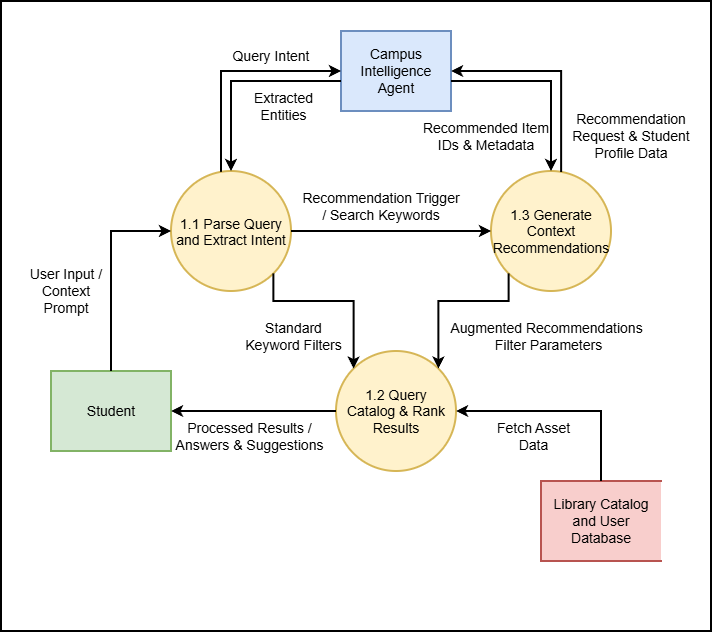

The diagram above was exported from draw.io. Its source (the exported page's mxGraphModel, read from the mxfile embedded in the PNG):
<mxGraphModel dx="1076" dy="695" grid="1" gridSize="10" guides="1" tooltips="1" connect="1" arrows="1" fold="1" page="1" pageScale="1" pageWidth="850" pageHeight="1100" math="0" shadow="0">
  <root>
    <mxCell id="0" />
    <mxCell id="1" parent="0" />
    <mxCell id="HqJNQ06qVCglrIbkt3sD-28" parent="1" style="rounded=0;whiteSpace=wrap;html=1;strokeWidth=2;" value="" vertex="1">
      <mxGeometry height="630" width="710" x="30" y="250" as="geometry" />
    </mxCell>
    <mxCell id="HqJNQ06qVCglrIbkt3sD-1" parent="1" style="rounded=0;whiteSpace=wrap;html=1;fillColor=#d5e8d4;strokeColor=#82b366;fontSize=14;strokeWidth=2;" value="Student" vertex="1">
      <mxGeometry height="80" width="120" x="80" y="620" as="geometry" />
    </mxCell>
    <mxCell id="HqJNQ06qVCglrIbkt3sD-2" parent="1" style="rounded=0;whiteSpace=wrap;html=1;fillColor=#dae8fc;strokeColor=#6c8ebf;fontSize=14;strokeWidth=2;" value="Campus Intelligence Agent" vertex="1">
      <mxGeometry height="80" width="110" x="370" y="280" as="geometry" />
    </mxCell>
    <mxCell id="HqJNQ06qVCglrIbkt3sD-4" parent="1" style="ellipse;whiteSpace=wrap;html=1;shapeInside=1;aspect=fixed;fillColor=#fff2cc;strokeColor=#d6b656;fontSize=14;strokeWidth=2;" value="1.1 Parse Query and Extract Intent" vertex="1">
      <mxGeometry height="120" width="120" x="200" y="420" as="geometry" />
    </mxCell>
    <mxCell id="HqJNQ06qVCglrIbkt3sD-5" parent="1" style="ellipse;whiteSpace=wrap;html=1;shapeInside=1;aspect=fixed;fillColor=#fff2cc;strokeColor=#d6b656;fontSize=14;strokeWidth=2;" value="1.2 Query Catalog &amp;amp; Rank Results" vertex="1">
      <mxGeometry height="120" width="120" x="365" y="600" as="geometry" />
    </mxCell>
    <mxCell id="HqJNQ06qVCglrIbkt3sD-6" parent="1" style="ellipse;whiteSpace=wrap;html=1;shapeInside=1;aspect=fixed;fillColor=#fff2cc;strokeColor=#d6b656;fontSize=14;strokeWidth=2;" value="1.3 Generate Context Recommendations" vertex="1">
      <mxGeometry height="120" width="120" x="520" y="420" as="geometry" />
    </mxCell>
    <mxCell id="HqJNQ06qVCglrIbkt3sD-7" parent="1" style="html=1;dashed=0;whiteSpace=wrap;shape=partialRectangle;right=0;fillColor=#f8cecc;strokeColor=#b85450;fontSize=14;strokeWidth=2;" value="Library Catalog and User Database" vertex="1">
      <mxGeometry height="80" width="120" x="570" y="730" as="geometry" />
    </mxCell>
    <mxCell id="HqJNQ06qVCglrIbkt3sD-8" edge="1" parent="1" source="HqJNQ06qVCglrIbkt3sD-1" style="endArrow=classic;html=1;rounded=0;exitX=0.5;exitY=0;exitDx=0;exitDy=0;entryX=0;entryY=0.5;entryDx=0;entryDy=0;fontSize=14;strokeWidth=2;" target="HqJNQ06qVCglrIbkt3sD-4" value="">
      <mxGeometry height="50" relative="1" width="50" as="geometry">
        <Array as="points">
          <mxPoint x="140" y="480" />
        </Array>
        <mxPoint x="480" y="590" as="sourcePoint" />
        <mxPoint x="530" y="540" as="targetPoint" />
      </mxGeometry>
    </mxCell>
    <mxCell id="HqJNQ06qVCglrIbkt3sD-9" edge="1" parent="1" source="HqJNQ06qVCglrIbkt3sD-5" style="endArrow=classic;html=1;rounded=0;exitX=0;exitY=0.5;exitDx=0;exitDy=0;entryX=1;entryY=0.5;entryDx=0;entryDy=0;fontSize=14;strokeWidth=2;" target="HqJNQ06qVCglrIbkt3sD-1" value="">
      <mxGeometry height="50" relative="1" width="50" as="geometry">
        <mxPoint x="480" y="590" as="sourcePoint" />
        <mxPoint x="530" y="540" as="targetPoint" />
      </mxGeometry>
    </mxCell>
    <mxCell id="HqJNQ06qVCglrIbkt3sD-10" edge="1" parent="1" source="HqJNQ06qVCglrIbkt3sD-4" style="endArrow=classic;html=1;rounded=0;exitX=1;exitY=1;exitDx=0;exitDy=0;entryX=0;entryY=0;entryDx=0;entryDy=0;fontSize=14;strokeWidth=2;" target="HqJNQ06qVCglrIbkt3sD-5" value="">
      <mxGeometry height="50" relative="1" width="50" as="geometry">
        <Array as="points">
          <mxPoint x="302.43" y="550" />
          <mxPoint x="382.57" y="550" />
        </Array>
        <mxPoint x="480" y="590" as="sourcePoint" />
        <mxPoint x="530" y="540" as="targetPoint" />
      </mxGeometry>
    </mxCell>
    <mxCell id="HqJNQ06qVCglrIbkt3sD-11" edge="1" parent="1" source="HqJNQ06qVCglrIbkt3sD-5" style="endArrow=none;html=1;rounded=0;entryX=0;entryY=1;entryDx=0;entryDy=0;exitX=1;exitY=0;exitDx=0;exitDy=0;startArrow=classic;startFill=1;endFill=0;fontSize=14;strokeWidth=2;" target="HqJNQ06qVCglrIbkt3sD-6" value="">
      <mxGeometry height="50" relative="1" width="50" as="geometry">
        <Array as="points">
          <mxPoint x="467.43" y="550" />
          <mxPoint x="537.57" y="550" />
        </Array>
        <mxPoint x="480" y="590" as="sourcePoint" />
        <mxPoint x="530" y="540" as="targetPoint" />
      </mxGeometry>
    </mxCell>
    <mxCell id="HqJNQ06qVCglrIbkt3sD-12" edge="1" parent="1" source="HqJNQ06qVCglrIbkt3sD-7" style="endArrow=classic;html=1;rounded=0;exitX=0.5;exitY=0;exitDx=0;exitDy=0;entryX=1;entryY=0.5;entryDx=0;entryDy=0;fontSize=14;strokeWidth=2;" target="HqJNQ06qVCglrIbkt3sD-5" value="">
      <mxGeometry height="50" relative="1" width="50" as="geometry">
        <Array as="points">
          <mxPoint x="630" y="660" />
        </Array>
        <mxPoint x="480" y="590" as="sourcePoint" />
        <mxPoint x="530" y="540" as="targetPoint" />
      </mxGeometry>
    </mxCell>
    <mxCell id="HqJNQ06qVCglrIbkt3sD-13" edge="1" parent="1" source="HqJNQ06qVCglrIbkt3sD-4" style="endArrow=classic;html=1;rounded=0;exitX=1;exitY=0.5;exitDx=0;exitDy=0;entryX=0;entryY=0.5;entryDx=0;entryDy=0;fontSize=14;strokeWidth=2;" target="HqJNQ06qVCglrIbkt3sD-6" value="">
      <mxGeometry height="50" relative="1" width="50" as="geometry">
        <mxPoint x="390" y="650" as="sourcePoint" />
        <mxPoint x="440" y="600" as="targetPoint" />
      </mxGeometry>
    </mxCell>
    <mxCell id="HqJNQ06qVCglrIbkt3sD-14" edge="1" parent="1" source="HqJNQ06qVCglrIbkt3sD-4" style="endArrow=classic;html=1;rounded=0;entryX=0;entryY=0.5;entryDx=0;entryDy=0;exitX=0.417;exitY=0.007;exitDx=0;exitDy=0;exitPerimeter=0;fontSize=14;strokeWidth=2;" target="HqJNQ06qVCglrIbkt3sD-2" value="">
      <mxGeometry height="50" relative="1" width="50" as="geometry">
        <Array as="points">
          <mxPoint x="250" y="320" />
        </Array>
        <mxPoint x="250" y="420" as="sourcePoint" />
        <mxPoint x="360.0000000000001" y="320" as="targetPoint" />
      </mxGeometry>
    </mxCell>
    <mxCell id="HqJNQ06qVCglrIbkt3sD-15" edge="1" parent="1" source="HqJNQ06qVCglrIbkt3sD-4" style="endArrow=none;html=1;rounded=0;exitX=0.5;exitY=0;exitDx=0;exitDy=0;startArrow=classic;startFill=1;endFill=0;fontSize=14;strokeWidth=2;" value="">
      <mxGeometry height="50" relative="1" width="50" as="geometry">
        <Array as="points">
          <mxPoint x="260" y="330" />
        </Array>
        <mxPoint x="260" y="430" as="sourcePoint" />
        <mxPoint x="370" y="330" as="targetPoint" />
      </mxGeometry>
    </mxCell>
    <mxCell id="HqJNQ06qVCglrIbkt3sD-16" edge="1" parent="1" source="HqJNQ06qVCglrIbkt3sD-6" style="endArrow=classic;html=1;rounded=0;exitX=0.584;exitY=0.008;exitDx=0;exitDy=0;entryX=1;entryY=0.5;entryDx=0;entryDy=0;exitPerimeter=0;fontSize=14;strokeWidth=2;" target="HqJNQ06qVCglrIbkt3sD-2" value="">
      <mxGeometry height="50" relative="1" width="50" as="geometry">
        <Array as="points">
          <mxPoint x="590.08" y="320" />
        </Array>
        <mxPoint x="570" y="420" as="sourcePoint" />
        <mxPoint x="490" y="320" as="targetPoint" />
      </mxGeometry>
    </mxCell>
    <mxCell id="HqJNQ06qVCglrIbkt3sD-17" edge="1" parent="1" source="HqJNQ06qVCglrIbkt3sD-6" style="endArrow=none;html=1;rounded=0;exitX=0.5;exitY=0;exitDx=0;exitDy=0;entryX=1;entryY=0.5;entryDx=0;entryDy=0;startArrow=classic;startFill=1;endFill=0;fontSize=14;strokeWidth=2;" value="">
      <mxGeometry height="50" relative="1" width="50" as="geometry">
        <Array as="points">
          <mxPoint x="580" y="330" />
        </Array>
        <mxPoint x="560" y="430" as="sourcePoint" />
        <mxPoint x="480" y="330" as="targetPoint" />
      </mxGeometry>
    </mxCell>
    <mxCell id="HqJNQ06qVCglrIbkt3sD-18" parent="1" style="text;html=1;whiteSpace=wrap;strokeColor=none;fillColor=none;align=center;verticalAlign=middle;rounded=0;fontSize=14;strokeWidth=2;" value="Query Intent" vertex="1">
      <mxGeometry height="30" width="80" x="260" y="290" as="geometry" />
    </mxCell>
    <mxCell id="HqJNQ06qVCglrIbkt3sD-19" parent="1" style="text;html=1;whiteSpace=wrap;strokeColor=none;fillColor=none;align=center;verticalAlign=middle;rounded=0;fontSize=14;strokeWidth=2;" value="Extracted Entities" vertex="1">
      <mxGeometry height="30" width="105" x="260" y="340" as="geometry" />
    </mxCell>
    <mxCell id="HqJNQ06qVCglrIbkt3sD-20" parent="1" style="text;html=1;whiteSpace=wrap;strokeColor=none;fillColor=none;align=center;verticalAlign=middle;rounded=0;fontSize=14;strokeWidth=2;" value="User Input / Context Prompt" vertex="1">
      <mxGeometry height="30" width="90" x="50" y="525" as="geometry" />
    </mxCell>
    <mxCell id="HqJNQ06qVCglrIbkt3sD-21" parent="1" style="text;html=1;whiteSpace=wrap;strokeColor=none;fillColor=none;align=center;verticalAlign=middle;rounded=0;fontSize=14;strokeWidth=2;" value="Processed Results / Answers &amp;amp; Suggestions" vertex="1">
      <mxGeometry height="30" width="173" x="192" y="670" as="geometry" />
    </mxCell>
    <mxCell id="HqJNQ06qVCglrIbkt3sD-22" parent="1" style="text;html=1;whiteSpace=wrap;strokeColor=none;fillColor=none;align=center;verticalAlign=middle;rounded=0;fontSize=14;strokeWidth=2;" value="Standard Keyword Filters" vertex="1">
      <mxGeometry height="30" width="105" x="270" y="570" as="geometry" />
    </mxCell>
    <mxCell id="HqJNQ06qVCglrIbkt3sD-23" parent="1" style="text;html=1;whiteSpace=wrap;strokeColor=none;fillColor=none;align=center;verticalAlign=middle;rounded=0;fontSize=14;strokeWidth=2;" value="Augmented Recommendations&amp;nbsp;&lt;div&gt;Filter Parameters&lt;/div&gt;" vertex="1">
      <mxGeometry height="30" width="215" x="470" y="570" as="geometry" />
    </mxCell>
    <mxCell id="HqJNQ06qVCglrIbkt3sD-24" parent="1" style="text;html=1;whiteSpace=wrap;strokeColor=none;fillColor=none;align=center;verticalAlign=middle;rounded=0;fontSize=14;strokeWidth=2;" value="Fetch Asset Data" vertex="1">
      <mxGeometry height="30" width="105" x="510" y="670" as="geometry" />
    </mxCell>
    <mxCell id="HqJNQ06qVCglrIbkt3sD-25" parent="1" style="text;html=1;whiteSpace=wrap;strokeColor=none;fillColor=none;align=center;verticalAlign=middle;rounded=0;fontSize=14;strokeWidth=2;" value="Recommendation Request &amp;amp; Student Profile Data" vertex="1">
      <mxGeometry height="30" width="160" x="580" y="370" as="geometry" />
    </mxCell>
    <mxCell id="HqJNQ06qVCglrIbkt3sD-26" parent="1" style="text;html=1;whiteSpace=wrap;strokeColor=none;fillColor=none;align=center;verticalAlign=middle;rounded=0;fontSize=14;strokeWidth=2;" value="Recommended Item IDs &amp;amp; Metadata" vertex="1">
      <mxGeometry height="30" width="130" x="450" y="370" as="geometry" />
    </mxCell>
    <mxCell id="HqJNQ06qVCglrIbkt3sD-27" parent="1" style="text;html=1;whiteSpace=wrap;strokeColor=none;fillColor=none;align=center;verticalAlign=middle;rounded=0;fontSize=14;strokeWidth=2;" value="Recommendation Trigger / Search Keywords" vertex="1">
      <mxGeometry height="30" width="160" x="330" y="440" as="geometry" />
    </mxCell>
  </root>
</mxGraphModel>